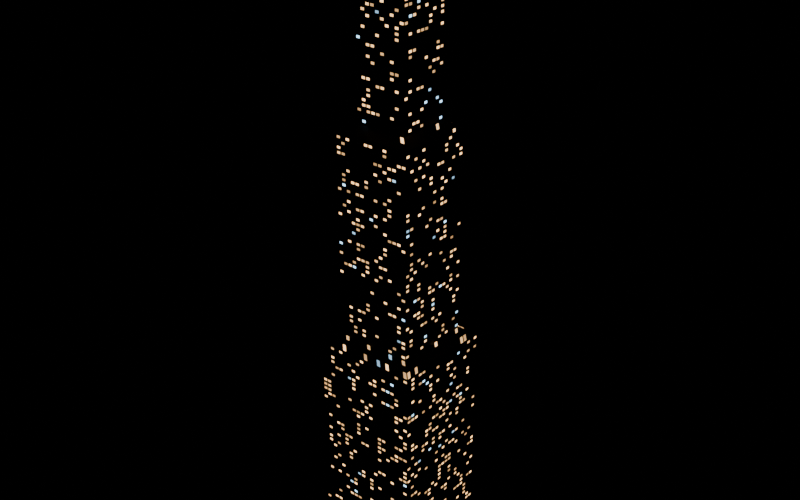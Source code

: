 # Source: mega_b.blend  (saved by Blender 5.3.31; exported with 4.5.12 LTS)
import bpy
from mathutils import Matrix  # noqa: F401  (used for matrix-valued properties, if any)

bpy.ops.wm.read_factory_settings(use_empty=True)
scene = bpy.context.scene
scene.name = 'Scene'

# ---- materials (node trees are filled in below, after node groups)
mat_far_windows = bpy.data.materials.new('far_windows')
mat_glow_red = bpy.data.materials.new('glow_red')
mat_glow_amber = bpy.data.materials.new('glow_amber')

# ---- material node trees
mat_far_windows.use_nodes = True; mat_far_windows.node_tree.nodes.clear()
_N = mat_far_windows.node_tree.nodes; _L = mat_far_windows.node_tree.links
n0 = _N.new('ShaderNodeBsdfPrincipled'); n0.name = 'Principled BSDF'; n0.location = (-200, 100)
n0.inputs[0].default_value = (0.035, 0.035, 0.04, 1.0)
n0.inputs[2].default_value = 0.6
n0.inputs[10].default_value = 0.005
n1 = _N.new('ShaderNodeOutputMaterial'); n1.name = 'Material Output'; n1.location = (200, 100)
n2 = _N.new('ShaderNodeNewGeometry'); n2.name = 'Geometry'; n2.location = (0, 0)
n3 = _N.new('ShaderNodeSeparateXYZ'); n3.name = 'Separate XYZ'; n3.location = (0, 0)
n4 = _N.new('ShaderNodeMath'); n4.name = 'Math'; n4.location = (0, 0)
n5 = _N.new('ShaderNodeMath'); n5.name = 'Math.001'; n5.location = (0, 0)
n5.operation = 'DIVIDE'
n5.inputs[1].default_value = 4.5
n6 = _N.new('ShaderNodeMath'); n6.name = 'Math.002'; n6.location = (0, 0)
n6.operation = 'FLOOR'
n6.inputs[1].default_value = 0.0
n7 = _N.new('ShaderNodeMath'); n7.name = 'Math.003'; n7.location = (0, 0)
n7.operation = 'DIVIDE'
n7.inputs[1].default_value = 4.2
n8 = _N.new('ShaderNodeMath'); n8.name = 'Math.004'; n8.location = (0, 0)
n8.operation = 'FLOOR'
n8.inputs[1].default_value = 0.0
n9 = _N.new('ShaderNodeMath'); n9.name = 'Math.005'; n9.location = (0, 0)
n9.operation = 'DIVIDE'
n9.inputs[1].default_value = 4.5
n10 = _N.new('ShaderNodeMath'); n10.name = 'Math.006'; n10.location = (0, 0)
n10.operation = 'FRACT'
n10.inputs[1].default_value = 0.0
n11 = _N.new('ShaderNodeMath'); n11.name = 'Math.007'; n11.location = (0, 0)
n11.operation = 'DIVIDE'
n11.inputs[1].default_value = 4.2
n12 = _N.new('ShaderNodeMath'); n12.name = 'Math.008'; n12.location = (0, 0)
n12.operation = 'FRACT'
n12.inputs[1].default_value = 0.0
n13 = _N.new('ShaderNodeCombineXYZ'); n13.name = 'Combine XYZ'; n13.location = (0, 0)
n14 = _N.new('ShaderNodeTexWhiteNoise'); n14.name = 'White Noise Texture'; n14.location = (0, 0)
n15 = _N.new('ShaderNodeMath'); n15.name = 'Math.009'; n15.location = (0, 0)
n15.operation = 'LESS_THAN'
n15.inputs[1].default_value = 0.2
n16 = _N.new('ShaderNodeMath'); n16.name = 'Math.010'; n16.location = (0, 0)
n16.operation = 'GREATER_THAN'
n16.inputs[1].default_value = 0.14
n17 = _N.new('ShaderNodeMath'); n17.name = 'Math.011'; n17.location = (0, 0)
n17.operation = 'LESS_THAN'
n17.inputs[1].default_value = 0.86
n18 = _N.new('ShaderNodeMath'); n18.name = 'Math.012'; n18.location = (0, 0)
n18.operation = 'MULTIPLY'
n19 = _N.new('ShaderNodeMath'); n19.name = 'Math.013'; n19.location = (0, 0)
n19.operation = 'GREATER_THAN'
n19.inputs[1].default_value = 0.3
n20 = _N.new('ShaderNodeMath'); n20.name = 'Math.014'; n20.location = (0, 0)
n20.operation = 'LESS_THAN'
n20.inputs[1].default_value = 0.8
n21 = _N.new('ShaderNodeMath'); n21.name = 'Math.015'; n21.location = (0, 0)
n21.operation = 'MULTIPLY'
n22 = _N.new('ShaderNodeMath'); n22.name = 'Math.016'; n22.location = (0, 0)
n22.operation = 'MULTIPLY'
n23 = _N.new('ShaderNodeMath'); n23.name = 'Math.017'; n23.location = (0, 0)
n23.operation = 'MULTIPLY'
n24 = _N.new('ShaderNodeMixRGB'); n24.name = 'Mix (Legacy)'; n24.location = (0, 0)
n24.inputs[1].default_value = (1.0, 0.62, 0.3, 1.0)
n24.inputs[2].default_value = (0.45, 0.75, 1.0, 1.0)
n25 = _N.new('ShaderNodeMath'); n25.name = 'Math.018'; n25.location = (0, 0)
n25.operation = 'GREATER_THAN'
n25.inputs[1].default_value = 0.72
n26 = _N.new('ShaderNodeMapRange'); n26.name = 'Map Range'; n26.location = (0, 0)
n26.inputs[2].default_value = 0.2
n26.inputs[3].default_value = 0.55
n26.inputs[4].default_value = 2.2
n27 = _N.new('ShaderNodeMath'); n27.name = 'Math.019'; n27.location = (0, 0)
n27.operation = 'MULTIPLY'
_L.new(n0.outputs[0], n1.inputs[0])
_L.new(n2.outputs[0], n3.inputs[0])
_L.new(n3.outputs[0], n4.inputs[0])
_L.new(n3.outputs[1], n4.inputs[1])
_L.new(n4.outputs[0], n5.inputs[0])
_L.new(n5.outputs[0], n6.inputs[0])
_L.new(n3.outputs[2], n7.inputs[0])
_L.new(n7.outputs[0], n8.inputs[0])
_L.new(n4.outputs[0], n9.inputs[0])
_L.new(n9.outputs[0], n10.inputs[0])
_L.new(n3.outputs[2], n11.inputs[0])
_L.new(n11.outputs[0], n12.inputs[0])
_L.new(n6.outputs[0], n13.inputs[0])
_L.new(n8.outputs[0], n13.inputs[1])
_L.new(n13.outputs[0], n14.inputs[0])
_L.new(n14.outputs[0], n15.inputs[0])
_L.new(n10.outputs[0], n16.inputs[0])
_L.new(n10.outputs[0], n17.inputs[0])
_L.new(n16.outputs[0], n18.inputs[0])
_L.new(n17.outputs[0], n18.inputs[1])
_L.new(n12.outputs[0], n19.inputs[0])
_L.new(n12.outputs[0], n20.inputs[0])
_L.new(n19.outputs[0], n21.inputs[0])
_L.new(n20.outputs[0], n21.inputs[1])
_L.new(n18.outputs[0], n22.inputs[0])
_L.new(n21.outputs[0], n22.inputs[1])
_L.new(n22.outputs[0], n23.inputs[0])
_L.new(n15.outputs[0], n23.inputs[1])
_L.new(n14.outputs[1], n25.inputs[0])
_L.new(n25.outputs[0], n24.inputs[0])
_L.new(n24.outputs[0], n0.inputs[27])
_L.new(n14.outputs[0], n26.inputs[0])
_L.new(n23.outputs[0], n27.inputs[0])
_L.new(n26.outputs[0], n27.inputs[1])
_L.new(n27.outputs[0], n0.inputs[28])
n1.is_active_output = True
mat_glow_red.use_nodes = True; mat_glow_red.node_tree.nodes.clear()
_N = mat_glow_red.node_tree.nodes; _L = mat_glow_red.node_tree.links
n0 = _N.new('ShaderNodeBsdfPrincipled'); n0.name = 'Principled BSDF'; n0.location = (-200, 100)
n0.inputs[0].default_value = (0.0, 0.0, 0.0, 1.0)
n0.inputs[2].default_value = 0.4
n0.inputs[10].default_value = 0.005
n0.inputs[27].default_value = (1.0, 0.03, 0.02, 1.0)
n0.inputs[28].default_value = 14.0
n1 = _N.new('ShaderNodeOutputMaterial'); n1.name = 'Material Output'; n1.location = (200, 100)
_L.new(n0.outputs[0], n1.inputs[0])
n1.is_active_output = True
mat_glow_amber.use_nodes = True; mat_glow_amber.node_tree.nodes.clear()
_N = mat_glow_amber.node_tree.nodes; _L = mat_glow_amber.node_tree.links
n0 = _N.new('ShaderNodeBsdfPrincipled'); n0.name = 'Principled BSDF'; n0.location = (-200, 100)
n0.inputs[0].default_value = (0.0, 0.0, 0.0, 1.0)
n0.inputs[2].default_value = 0.4
n0.inputs[10].default_value = 0.005
n0.inputs[27].default_value = (1.0, 0.45, 0.05, 1.0)
n0.inputs[28].default_value = 12.0
n1 = _N.new('ShaderNodeOutputMaterial'); n1.name = 'Material Output'; n1.location = (200, 100)
_L.new(n0.outputs[0], n1.inputs[0])
n1.is_active_output = True

# ---- meshes
me_far_windows = bpy.data.meshes.new('far_windows')
me_far_windows.from_pydata([(-45.0, -45.0, 0.0), (45.0, -45.0, 0.0), (45.0, 45.0, 0.0), (-45.0, 45.0, 0.0), (-45.0, -45.0, 182.0), (45.0, -45.0, 182.0), (45.0, 45.0, 182.0), (-45.0, 45.0, 182.0), (-33.75, -33.75, 187.2), (33.75, -33.75, 187.2), (33.75, 33.75, 187.2), (-33.75, 33.75, 187.2), (-33.75, -33.75, 364.0), (33.75, -33.75, 364.0), (33.75, 33.75, 364.0), (-33.75, 33.75, 364.0), (-22.5, -22.5, 369.2), (22.5, -22.5, 369.2), (22.5, 22.5, 369.2), (-22.5, 22.5, 369.2), (-22.5, -22.5, 520.0), (22.5, -22.5, 520.0), (22.5, 22.5, 520.0), (-22.5, 22.5, 520.0)], [], [(0, 1, 5, 4), (1, 2, 6, 5), (2, 3, 7, 6), (3, 0, 4, 7), (4, 5, 9, 8), (5, 6, 10, 9), (6, 7, 11, 10), (7, 4, 8, 11), (8, 9, 13, 12), (9, 10, 14, 13), (10, 11, 15, 14), (11, 8, 12, 15), (12, 13, 17, 16), (13, 14, 18, 17), (14, 15, 19, 18), (15, 12, 16, 19), (16, 17, 21, 20), (17, 18, 22, 21), (18, 19, 23, 22), (19, 16, 20, 23), (3, 2, 1, 0), (20, 21, 22, 23)])
me_far_windows.materials.append(mat_far_windows)
me_far_windows.update()
me_glow_red = bpy.data.meshes.new('glow_red')
me_glow_red.from_pydata([(-18.0, 0.0, 523.6), (-18.0, 0.8, 523.4), (-18.0, 1.386, 522.8), (-18.0, 1.6, 522.0), (-18.0, 1.386, 521.2), (-18.0, 0.8, 520.6), (-18.0, 0.0, 520.4), (-17.43, 0.5657, 523.4), (-17.02, 0.9798, 522.8), (-16.87, 1.131, 522.0), (-17.02, 0.9798, 521.2), (-17.43, 0.5657, 520.6), (-17.2, 0.0, 523.4), (-16.61, 0.0, 522.8), (-16.4, 0.0, 522.0), (-16.61, 0.0, 521.2), (-17.2, 0.0, 520.6), (-17.43, -0.5657, 523.4), (-17.02, -0.9798, 522.8), (-16.87, -1.131, 522.0), (-17.02, -0.9798, 521.2), (-17.43, -0.5657, 520.6), (-18.0, -0.8, 523.4), (-18.0, -1.386, 522.8), (-18.0, -1.6, 522.0), (-18.0, -1.386, 521.2), (-18.0, -0.8, 520.6), (-18.57, -0.5657, 523.4), (-18.98, -0.9798, 522.8), (-19.13, -1.131, 522.0), (-18.98, -0.9798, 521.2), (-18.57, -0.5657, 520.6), (-18.8, 0.0, 523.4), (-19.39, 0.0, 522.8), (-19.6, 0.0, 522.0), (-19.39, 0.0, 521.2), (-18.8, 0.0, 520.6), (-18.57, 0.5657, 523.4), (-18.98, 0.9798, 522.8), (-19.13, 1.131, 522.0), (-18.98, 0.9798, 521.2), (-18.57, 0.5657, 520.6), (18.0, 0.0, 523.6), (18.0, 0.8, 523.4), (18.0, 1.386, 522.8), (18.0, 1.6, 522.0), (18.0, 1.386, 521.2), (18.0, 0.8, 520.6), (18.0, 0.0, 520.4), (18.57, 0.5657, 523.4), (18.98, 0.9798, 522.8), (19.13, 1.131, 522.0), (18.98, 0.9798, 521.2), (18.57, 0.5657, 520.6), (18.8, 0.0, 523.4), (19.39, 0.0, 522.8), (19.6, 0.0, 522.0), (19.39, 0.0, 521.2), (18.8, 0.0, 520.6), (18.57, -0.5657, 523.4), (18.98, -0.9798, 522.8), (19.13, -1.131, 522.0), (18.98, -0.9798, 521.2), (18.57, -0.5657, 520.6), (18.0, -0.8, 523.4), (18.0, -1.386, 522.8), (18.0, -1.6, 522.0), (18.0, -1.386, 521.2), (18.0, -0.8, 520.6), (17.43, -0.5657, 523.4), (17.02, -0.9798, 522.8), (16.87, -1.131, 522.0), (17.02, -0.9798, 521.2), (17.43, -0.5657, 520.6), (17.2, 0.0, 523.4), (16.61, 0.0, 522.8), (16.4, 0.0, 522.0), (16.61, 0.0, 521.2), (17.2, 0.0, 520.6), (17.43, 0.5657, 523.4), (17.02, 0.9798, 522.8), (16.87, 1.131, 522.0), (17.02, 0.9798, 521.2), (17.43, 0.5657, 520.6)], [], [(1, 0, 7), (6, 5, 11), (4, 3, 9, 10), (2, 1, 7, 8), (5, 4, 10, 11), (3, 2, 8, 9), (6, 11, 16), (10, 9, 14, 15), (8, 7, 12, 13), (11, 10, 15, 16), (9, 8, 13, 14), (7, 0, 12), (15, 14, 19, 20), (13, 12, 17, 18), (16, 15, 20, 21), (14, 13, 18, 19), (12, 0, 17), (6, 16, 21), (18, 17, 22, 23), (21, 20, 25, 26), (19, 18, 23, 24), (17, 0, 22), (6, 21, 26), (20, 19, 24, 25), (26, 25, 30, 31), (24, 23, 28, 29), (22, 0, 27), (6, 26, 31), (25, 24, 29, 30), (23, 22, 27, 28), (31, 30, 35, 36), (29, 28, 33, 34), (27, 0, 32), (6, 31, 36), (30, 29, 34, 35), (28, 27, 32, 33), (36, 35, 40, 41), (34, 33, 38, 39), (32, 0, 37), (6, 36, 41), (35, 34, 39, 40), (33, 32, 37, 38), (41, 40, 4, 5), (39, 38, 2, 3), (37, 0, 1), (6, 41, 5), (40, 39, 3, 4), (38, 37, 1, 2), (43, 42, 49), (48, 47, 53), (46, 45, 51, 52), (44, 43, 49, 50), (47, 46, 52, 53), (45, 44, 50, 51), (48, 53, 58), (52, 51, 56, 57), (50, 49, 54, 55), (53, 52, 57, 58), (51, 50, 55, 56), (49, 42, 54), (57, 56, 61, 62), (55, 54, 59, 60), (58, 57, 62, 63), (56, 55, 60, 61), (54, 42, 59), (48, 58, 63), (60, 59, 64, 65), (63, 62, 67, 68), (61, 60, 65, 66), (59, 42, 64), (48, 63, 68), (62, 61, 66, 67), (68, 67, 72, 73), (66, 65, 70, 71), (64, 42, 69), (48, 68, 73), (67, 66, 71, 72), (65, 64, 69, 70), (73, 72, 77, 78), (71, 70, 75, 76), (69, 42, 74), (48, 73, 78), (72, 71, 76, 77), (70, 69, 74, 75), (78, 77, 82, 83), (76, 75, 80, 81), (74, 42, 79), (48, 78, 83), (77, 76, 81, 82), (75, 74, 79, 80), (83, 82, 46, 47), (81, 80, 44, 45), (79, 42, 43), (48, 83, 47), (82, 81, 45, 46), (80, 79, 43, 44)])
me_glow_red.polygons.foreach_set('use_smooth', [True] * 96)
me_glow_red.materials.append(mat_glow_red)
me_glow_red.update()
me_glow_red.normals_split_custom_set([tuple(v) for v in zip(*[iter([-6.778e-06, 0.603, 0.7977, 0.0, 0.0, 1.0, 0.4264, 0.4264, 0.7977, 0.0, 0.0, -1.0, 2.949e-06, 0.603, -0.7977, 0.4264, 0.4264, -0.7977, 2.899e-06, 0.886, -0.4637, -5.871e-06, 1.0, 2.032e-07, 0.7071, 0.7071, 4.099e-06, 0.6265, 0.6265, -0.4637, -7.796e-06, 0.886, 0.4637, -6.778e-06, 0.603, 0.7977, 0.4264, 0.4264, 0.7977, 0.6265, 0.6265, 0.4637, 2.949e-06, 0.603, -0.7977, 2.899e-06, 0.886, -0.4637, 0.6265, 0.6265, -0.4637, 0.4264, 0.4264, -0.7977, -5.871e-06, 1.0, 2.032e-07, -7.796e-06, 0.886, 0.4637, 0.6265, 0.6265, 0.4637, 0.7071, 0.7071, 4.099e-06, 0.0, 0.0, -1.0, 0.4264, 0.4264, -0.7977, 0.603, -6.778e-06, -0.7977, 0.6265, 0.6265, -0.4637, 0.7071, 0.7071, 4.099e-06, 1.0, -7.565e-07, 7.311e-06, 0.886, 5.658e-07, -0.4637, 0.6265, 0.6265, 0.4637, 0.4264, 0.4264, 0.7977, 0.603, -1.055e-08, 0.7977, 0.886, -8.622e-07, 0.4637, 0.4264, 0.4264, -0.7977, 0.6265, 0.6265, -0.4637, 0.886, 5.658e-07, -0.4637, 0.603, -6.778e-06, -0.7977, 0.7071, 0.7071, 4.099e-06, 0.6265, 0.6265, 0.4637, 0.886, -8.622e-07, 0.4637, 1.0, -7.565e-07, 7.311e-06, 0.4264, 0.4264, 0.7977, 0.0, 0.0, 1.0, 0.603, -1.055e-08, 0.7977, 0.886, 5.658e-07, -0.4637, 1.0, -7.565e-07, 7.311e-06, 0.7071, -0.7071, 3.404e-06, 0.6265, -0.6265, -0.4637, 0.886, -8.622e-07, 0.4637, 0.603, -1.055e-08, 0.7977, 0.4264, -0.4264, 0.7977, 0.6265, -0.6265, 0.4637, 0.603, -6.778e-06, -0.7977, 0.886, 5.658e-07, -0.4637, 0.6265, -0.6265, -0.4637, 0.4264, -0.4264, -0.7977, 1.0, -7.565e-07, 7.311e-06, 0.886, -8.622e-07, 0.4637, 0.6265, -0.6265, 0.4637, 0.7071, -0.7071, 3.404e-06, 0.603, -1.055e-08, 0.7977, 0.0, 0.0, 1.0, 0.4264, -0.4264, 0.7977, 0.0, 0.0, -1.0, 0.603, -6.778e-06, -0.7977, 0.4264, -0.4264, -0.7977, 0.6265, -0.6265, 0.4637, 0.4264, -0.4264, 0.7977, 0.0, -0.603, 0.7977, 5.758e-06, -0.886, 0.4637, 0.4264, -0.4264, -0.7977, 0.6265, -0.6265, -0.4637, 6.094e-07, -0.886, -0.4637, -1.057e-05, -0.603, -0.7977, 0.7071, -0.7071, 3.404e-06, 0.6265, -0.6265, 0.4637, 5.758e-06, -0.886, 0.4637, 5.871e-06, -1.0, 2.032e-07, 0.4264, -0.4264, 0.7977, 0.0, 0.0, 1.0, 0.0, -0.603, 0.7977, 0.0, 0.0, -1.0, 0.4264, -0.4264, -0.7977, -1.057e-05, -0.603, -0.7977, 0.6265, -0.6265, -0.4637, 0.7071, -0.7071, 3.404e-06, 5.871e-06, -1.0, 2.032e-07, 6.094e-07, -0.886, -0.4637, -1.057e-05, -0.603, -0.7977, 6.094e-07, -0.886, -0.4637, -0.6265, -0.6265, -0.4637, -0.4264, -0.4264, -0.7977, 5.871e-06, -1.0, 2.032e-07, 5.758e-06, -0.886, 0.4637, -0.6265, -0.6265, 0.4637, -0.7071, -0.7071, 4.093e-06, 0.0, -0.603, 0.7977, 0.0, 0.0, 1.0, -0.4264, -0.4264, 0.7977, 0.0, 0.0, -1.0, -1.057e-05, -0.603, -0.7977, -0.4264, -0.4264, -0.7977, 6.094e-07, -0.886, -0.4637, 5.871e-06, -1.0, 2.032e-07, -0.7071, -0.7071, 4.093e-06, -0.6265, -0.6265, -0.4637, 5.758e-06, -0.886, 0.4637, 0.0, -0.603, 0.7977, -0.4264, -0.4264, 0.7977, -0.6265, -0.6265, 0.4637, -0.4264, -0.4264, -0.7977, -0.6265, -0.6265, -0.4637, -0.886, -2.654e-06, -0.4637, -0.603, 3.414e-06, -0.7977, -0.7071, -0.7071, 4.093e-06, -0.6265, -0.6265, 0.4637, -0.886, -1.107e-08, 0.4637, -1.0, 7.565e-07, 7.311e-06, -0.4264, -0.4264, 0.7977, 0.0, 0.0, 1.0, -0.603, 4.09e-06, 0.7977, 0.0, 0.0, -1.0, -0.4264, -0.4264, -0.7977, -0.603, 3.414e-06, -0.7977, -0.6265, -0.6265, -0.4637, -0.7071, -0.7071, 4.093e-06, -1.0, 7.565e-07, 7.311e-06, -0.886, -2.654e-06, -0.4637, -0.6265, -0.6265, 0.4637, -0.4264, -0.4264, 0.7977, -0.603, 4.09e-06, 0.7977, -0.886, -1.107e-08, 0.4637, -0.603, 3.414e-06, -0.7977, -0.886, -2.654e-06, -0.4637, -0.6265, 0.6265, -0.4637, -0.4264, 0.4264, -0.7977, -1.0, 7.565e-07, 7.311e-06, -0.886, -1.107e-08, 0.4637, -0.6265, 0.6265, 0.4637, -0.7071, 0.7071, 3.41e-06, -0.603, 4.09e-06, 0.7977, 0.0, 0.0, 1.0, -0.4264, 0.4264, 0.7977, 0.0, 0.0, -1.0, -0.603, 3.414e-06, -0.7977, -0.4264, 0.4264, -0.7977, -0.886, -2.654e-06, -0.4637, -1.0, 7.565e-07, 7.311e-06, -0.7071, 0.7071, 3.41e-06, -0.6265, 0.6265, -0.4637, -0.886, -1.107e-08, 0.4637, -0.603, 4.09e-06, 0.7977, -0.4264, 0.4264, 0.7977, -0.6265, 0.6265, 0.4637, -0.4264, 0.4264, -0.7977, -0.6265, 0.6265, -0.4637, 2.899e-06, 0.886, -0.4637, 2.949e-06, 0.603, -0.7977, -0.7071, 0.7071, 3.41e-06, -0.6265, 0.6265, 0.4637, -7.796e-06, 0.886, 0.4637, -5.871e-06, 1.0, 2.032e-07, -0.4264, 0.4264, 0.7977, 0.0, 0.0, 1.0, -6.778e-06, 0.603, 0.7977, 0.0, 0.0, -1.0, -0.4264, 0.4264, -0.7977, 2.949e-06, 0.603, -0.7977, -0.6265, 0.6265, -0.4637, -0.7071, 0.7071, 3.41e-06, -5.871e-06, 1.0, 2.032e-07, 2.899e-06, 0.886, -0.4637, -0.6265, 0.6265, 0.4637, -0.4264, 0.4264, 0.7977, -6.778e-06, 0.603, 0.7977, -7.796e-06, 0.886, 0.4637, -6.778e-06, 0.603, 0.7977, 0.0, 0.0, 1.0, 0.4264, 0.4264, 0.7977, 0.0, 0.0, -1.0, 2.949e-06, 0.603, -0.7977, 0.4264, 0.4264, -0.7977, 2.899e-06, 0.886, -0.4637, -5.871e-06, 1.0, 2.032e-07, 0.7071, 0.7071, 4.099e-06, 0.6265, 0.6265, -0.4637, -7.796e-06, 0.886, 0.4637, -6.778e-06, 0.603, 0.7977, 0.4264, 0.4264, 0.7977, 0.6265, 0.6265, 0.4637, 2.949e-06, 0.603, -0.7977, 2.899e-06, 0.886, -0.4637, 0.6265, 0.6265, -0.4637, 0.4264, 0.4264, -0.7977, -5.871e-06, 1.0, 2.032e-07, -7.796e-06, 0.886, 0.4637, 0.6265, 0.6265, 0.4637, 0.7071, 0.7071, 4.099e-06, 0.0, 0.0, -1.0, 0.4264, 0.4264, -0.7977, 0.603, -6.778e-06, -0.7977, 0.6265, 0.6265, -0.4637, 0.7071, 0.7071, 4.099e-06, 1.0, -7.565e-07, 7.311e-06, 0.886, 5.658e-07, -0.4637, 0.6265, 0.6265, 0.4637, 0.4264, 0.4264, 0.7977, 0.603, -1.055e-08, 0.7977, 0.886, -8.622e-07, 0.4637, 0.4264, 0.4264, -0.7977, 0.6265, 0.6265, -0.4637, 0.886, 5.658e-07, -0.4637, 0.603, -6.778e-06, -0.7977, 0.7071, 0.7071, 4.099e-06, 0.6265, 0.6265, 0.4637, 0.886, -8.622e-07, 0.4637, 1.0, -7.565e-07, 7.311e-06, 0.4264, 0.4264, 0.7977, 0.0, 0.0, 1.0, 0.603, -1.055e-08, 0.7977, 0.886, 5.658e-07, -0.4637, 1.0, -7.565e-07, 7.311e-06, 0.7071, -0.7071, 3.404e-06, 0.6265, -0.6265, -0.4637, 0.886, -8.622e-07, 0.4637, 0.603, -1.055e-08, 0.7977, 0.4264, -0.4264, 0.7977, 0.6265, -0.6265, 0.4637, 0.603, -6.778e-06, -0.7977, 0.886, 5.658e-07, -0.4637, 0.6265, -0.6265, -0.4637, 0.4264, -0.4264, -0.7977, 1.0, -7.565e-07, 7.311e-06, 0.886, -8.622e-07, 0.4637, 0.6265, -0.6265, 0.4637, 0.7071, -0.7071, 3.404e-06, 0.603, -1.055e-08, 0.7977, 0.0, 0.0, 1.0, 0.4264, -0.4264, 0.7977, 0.0, 0.0, -1.0, 0.603, -6.778e-06, -0.7977, 0.4264, -0.4264, -0.7977, 0.6265, -0.6265, 0.4637, 0.4264, -0.4264, 0.7977, 0.0, -0.603, 0.7977, 5.758e-06, -0.886, 0.4637, 0.4264, -0.4264, -0.7977, 0.6265, -0.6265, -0.4637, 6.094e-07, -0.886, -0.4637, -1.057e-05, -0.603, -0.7977, 0.7071, -0.7071, 3.404e-06, 0.6265, -0.6265, 0.4637, 5.758e-06, -0.886, 0.4637, 5.871e-06, -1.0, 2.032e-07, 0.4264, -0.4264, 0.7977, 0.0, 0.0, 1.0, 0.0, -0.603, 0.7977, 0.0, 0.0, -1.0, 0.4264, -0.4264, -0.7977, -1.057e-05, -0.603, -0.7977, 0.6265, -0.6265, -0.4637, 0.7071, -0.7071, 3.404e-06, 5.871e-06, -1.0, 2.032e-07, 6.094e-07, -0.886, -0.4637, -1.057e-05, -0.603, -0.7977, 6.094e-07, -0.886, -0.4637, -0.6265, -0.6265, -0.4637, -0.4264, -0.4264, -0.7977, 5.871e-06, -1.0, 2.032e-07, 5.758e-06, -0.886, 0.4637, -0.6265, -0.6265, 0.4637, -0.7071, -0.7071, 4.093e-06, 0.0, -0.603, 0.7977, 0.0, 0.0, 1.0, -0.4264, -0.4264, 0.7977, 0.0, 0.0, -1.0, -1.057e-05, -0.603, -0.7977, -0.4264, -0.4264, -0.7977, 6.094e-07, -0.886, -0.4637, 5.871e-06, -1.0, 2.032e-07, -0.7071, -0.7071, 4.093e-06, -0.6265, -0.6265, -0.4637, 5.758e-06, -0.886, 0.4637, 0.0, -0.603, 0.7977, -0.4264, -0.4264, 0.7977, -0.6265, -0.6265, 0.4637, -0.4264, -0.4264, -0.7977, -0.6265, -0.6265, -0.4637, -0.886, -2.654e-06, -0.4637, -0.603, 3.414e-06, -0.7977, -0.7071, -0.7071, 4.093e-06, -0.6265, -0.6265, 0.4637, -0.886, -1.107e-08, 0.4637, -1.0, 7.565e-07, 7.311e-06, -0.4264, -0.4264, 0.7977, 0.0, 0.0, 1.0, -0.603, 4.09e-06, 0.7977, 0.0, 0.0, -1.0, -0.4264, -0.4264, -0.7977, -0.603, 3.414e-06, -0.7977, -0.6265, -0.6265, -0.4637, -0.7071, -0.7071, 4.093e-06, -1.0, 7.565e-07, 7.311e-06, -0.886, -2.654e-06, -0.4637, -0.6265, -0.6265, 0.4637, -0.4264, -0.4264, 0.7977, -0.603, 4.09e-06, 0.7977, -0.886, -1.107e-08, 0.4637, -0.603, 3.414e-06, -0.7977, -0.886, -2.654e-06, -0.4637, -0.6265, 0.6265, -0.4637, -0.4264, 0.4264, -0.7977, -1.0, 7.565e-07, 7.311e-06, -0.886, -1.107e-08, 0.4637, -0.6265, 0.6265, 0.4637, -0.7071, 0.7071, 3.41e-06, -0.603, 4.09e-06, 0.7977, 0.0, 0.0, 1.0, -0.4264, 0.4264, 0.7977, 0.0, 0.0, -1.0, -0.603, 3.414e-06, -0.7977, -0.4264, 0.4264, -0.7977, -0.886, -2.654e-06, -0.4637, -1.0, 7.565e-07, 7.311e-06, -0.7071, 0.7071, 3.41e-06, -0.6265, 0.6265, -0.4637, -0.886, -1.107e-08, 0.4637, -0.603, 4.09e-06, 0.7977, -0.4264, 0.4264, 0.7977, -0.6265, 0.6265, 0.4637, -0.4264, 0.4264, -0.7977, -0.6265, 0.6265, -0.4637, 2.899e-06, 0.886, -0.4637, 2.949e-06, 0.603, -0.7977, -0.7071, 0.7071, 3.41e-06, -0.6265, 0.6265, 0.4637, -7.796e-06, 0.886, 0.4637, -5.871e-06, 1.0, 2.032e-07, -0.4264, 0.4264, 0.7977, 0.0, 0.0, 1.0, -6.778e-06, 0.603, 0.7977, 0.0, 0.0, -1.0, -0.4264, 0.4264, -0.7977, 2.949e-06, 0.603, -0.7977, -0.6265, 0.6265, -0.4637, -0.7071, 0.7071, 3.41e-06, -5.871e-06, 1.0, 2.032e-07, 2.899e-06, 0.886, -0.4637, -0.6265, 0.6265, 0.4637, -0.4264, 0.4264, 0.7977, -6.778e-06, 0.603, 0.7977, -7.796e-06, 0.886, 0.4637])] * 3)])
me_glow_amber = bpy.data.meshes.new('glow_amber')
me_glow_amber.from_pydata([(-11.25, -23.6, 474.5), (-11.25, -23.6, 492.7), (-11.25, -22.6, 474.5), (-11.25, -22.6, 492.7), (11.25, -23.6, 474.5), (11.25, -23.6, 492.7), (11.25, -22.6, 474.5), (11.25, -22.6, 492.7)], [], [(0, 1, 3, 2), (2, 3, 7, 6), (6, 7, 5, 4), (4, 5, 1, 0), (2, 6, 4, 0), (7, 3, 1, 5)])
me_glow_amber.materials.append(mat_glow_amber)
me_glow_amber.update()

# ---- objects
ob_far_windows = bpy.data.objects.new('far_windows', me_far_windows)
ob_glow_red = bpy.data.objects.new('glow_red', me_glow_red)
ob_glow_amber = bpy.data.objects.new('glow_amber', me_glow_amber)

# ---- transforms, parenting, visibility, modifiers, constraints
ob_far_windows.location = (0.0, 0.0, 0.0)
ob_glow_red.location = (0.0, 0.0, 0.0)
ob_glow_amber.location = (0.0, 0.0, 0.0)

# ---- collection membership
scene.collection.objects.link(ob_far_windows)
scene.collection.objects.link(ob_glow_red)
scene.collection.objects.link(ob_glow_amber)

# ---- scene / render settings (as saved in the file)
scene.frame_start = 1; scene.frame_end = 250; scene.frame_set(1)
scene.render.engine = 'CYCLES'
scene.render.resolution_x = 1400
scene.render.resolution_y = 875
scene.render.bake_bias = 0.0
scene.render.bake_samples = 0
scene.render.compositor_device = 'GPU'
scene.cycles.samples = 48
scene.eevee.use_volume_custom_range = False
scene.eevee.fast_gi_thickness_near = 0.1
scene.eevee.fast_gi_thickness_far = 0.0
scene.eevee.ray_tracing_options.screen_trace_thickness = 0.1
scene.view_settings.look = 'AgX - Medium High Contrast'
bpy.context.view_layer.update()

# ---- added for rendering (the .blend has no active camera): camera
cam_auto = bpy.data.cameras.new('AutoCamera')
cam_auto.lens = 50.0
cam_auto.sensor_width = 36.0
cam_auto.clip_end = 8749.61
ob_auto_camera = bpy.data.objects.new('AutoCamera', cam_auto)
scene.collection.objects.link(ob_auto_camera)
ob_auto_camera.location = (498.555, -598.266, 660.644)
ob_auto_camera.rotation_euler = (1.09748, -7.21219e-08, 0.694738)
scene.camera = ob_auto_camera
bpy.context.view_layer.update()
